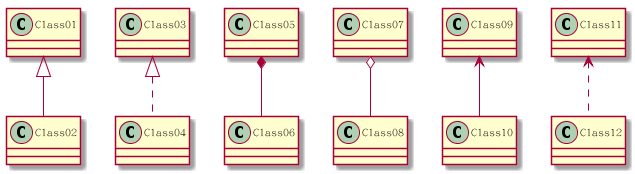

The diagram above was rendered by PlantUML. Its source (embedded in the PNG):
@startuml



Class01 <|-- Class02
Class03 <|.. Class04
Class05 *-- Class06
Class07 o-- Class08
Class09 <-- Class10
Class11 <.. Class12
@enduml